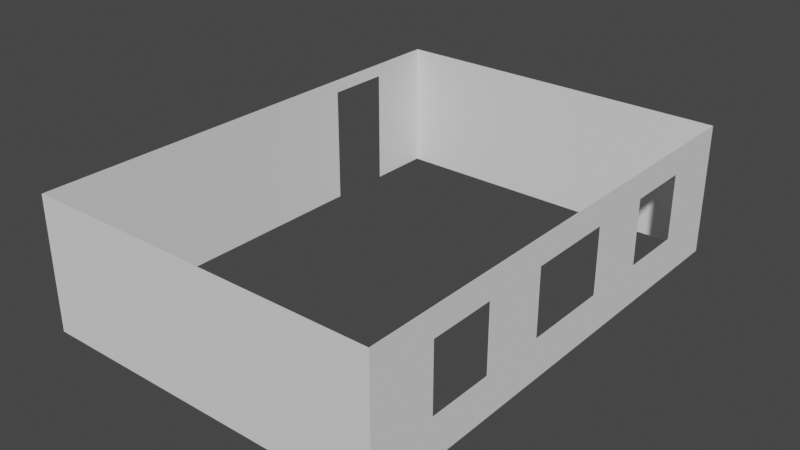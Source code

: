 # Source: Mura_v2.blend  (saved by Blender 3.3.6; exported with 4.5.12 LTS)
import bpy
from mathutils import Matrix  # noqa: F401  (used for matrix-valued properties, if any)

bpy.ops.wm.read_factory_settings(use_empty=True)
scene = bpy.context.scene
scene.name = 'Scene'

# ---- collections
col_collection = bpy.data.collections.new('Collection'); scene.collection.children.link(col_collection)

# ---- world
world_world = bpy.data.worlds.new('World'); scene.world = world_world
world_world.use_nodes = True; world_world.node_tree.nodes.clear()
_N = world_world.node_tree.nodes; _L = world_world.node_tree.links
n0 = _N.new('ShaderNodeOutputWorld'); n0.name = 'World Output'; n0.location = (300, 300)
n1 = _N.new('ShaderNodeBackground'); n1.name = 'Background'; n1.location = (10, 300)
n1.inputs[0].default_value = (0.05088, 0.05088, 0.05088, 1.0)
_L.new(n1.outputs[0], n0.inputs[0])
n0.is_active_output = True
world_world.color = (0.05088, 0.05088, 0.05088)
world_world.use_sun_shadow = False
world_world.sun_shadow_jitter_overblur = 0.0

# ---- meshes
me_cube_006 = bpy.data.meshes.new('Cube.006')
me_cube_006.from_pydata([(-4.0, -6.0, 0.004999), (-3.99, -5.989, 0.004999), (-4.0, -6.0, 3.005), (-3.99, -5.989, 3.005), (-4.0, 5.0, 0.004999), (-3.99, 4.991, 0.004999), (-4.0, 5.0, 3.005), (-3.99, 4.991, 3.005), (4.0, -6.0, 0.004999), (3.99, -5.989, 0.004999), (4.0, -6.0, 3.005), (3.99, -5.989, 3.005), (4.0, 5.0, 0.004999), (3.99, 4.991, 0.004999), (4.0, 5.0, 3.005), (3.99, 4.991, 3.005), (-4.0, 2.005, 2.705), (-4.0, 3.503, 2.705), (-4.0, 2.005, 0.004999), (-4.0, 3.503, 0.004999), (-3.99, 2.005, 0.004999), (-3.99, 3.503, 0.004999), (-3.99, 2.005, 2.705), (-3.99, 3.503, 2.705), (4.0, 2.005, 0.905), (4.0, 2.005, 2.405), (4.0, 3.503, 0.905), (4.0, 3.503, 2.405), (3.99, 2.005, 0.905), (3.99, 2.005, 2.405), (3.99, 3.503, 0.905), (3.99, 3.503, 2.405), (4.0, -1.488, 0.905), (4.0, 0.5082, 1.23), (4.0, 0.5082, 0.905), (4.0, -1.488, 2.405), (4.0, 0.5082, 2.405), (3.99, -1.488, 2.405), (3.99, 0.5082, 2.405), (3.99, -1.488, 0.905), (3.99, 0.5082, 0.905), (4.0, -4.483, 0.905), (4.0, -2.985, 0.905), (4.0, -4.483, 2.405), (4.0, -2.985, 2.405), (3.99, -4.483, 0.905), (3.99, -2.985, 0.905), (3.99, -4.483, 2.405), (3.99, -2.985, 2.405)], [], [(16, 18, 0, 2, 6, 4, 19, 17), (4, 6, 14, 12), (26, 12, 14, 27), (42, 32, 35, 44), (27, 14, 10, 8, 12, 26, 24, 33, 34, 32, 42, 41, 43, 44, 35, 36, 25), (33, 24, 25, 36), (8, 10, 2, 0), (9, 13, 12, 8, 0, 18, 20, 1), (19, 4, 5, 21), (4, 12, 13, 5), (3, 7, 6, 2, 10, 14, 15, 11), (15, 14, 6, 7), (23, 21, 5, 7, 3, 1, 20, 22), (7, 5, 13, 15), (15, 13, 30, 31), (37, 39, 46, 48), (30, 13, 9, 11, 15, 31, 29, 38, 37, 48, 47, 45, 46, 39, 40, 28), (29, 28, 40, 38), (3, 11, 9, 1), (23, 17, 19, 21), (18, 16, 22, 20), (17, 23, 22, 16), (30, 26, 27, 31), (29, 25, 24, 28), (24, 26, 30, 28), (31, 27, 25, 29), (38, 40, 34, 33, 36), (37, 35, 32, 39), (32, 34, 40, 39), (38, 36, 35, 37), (42, 44, 48, 46), (47, 43, 41, 45), (41, 42, 46, 45), (48, 44, 43, 47)])
_uv = me_cube_006.uv_layers.new(name='UVMap')
_uv.uv.foreach_set('vector', [0.6, 0.1819, 0.375, 0.1819, 0.375, 0.0, 0.625, 0.0, 0.625, 0.25, 0.375, 0.25, 0.375, 0.216, 0.6, 0.216, 0.375, 0.25, 0.625, 0.25, 0.625, 0.5, 0.375, 0.5, 0.45, 0.534, 0.375, 0.5, 0.625, 0.5, 0.575, 0.534, 0.45, 0.6815, 0.45, 0.6475, 0.575, 0.6475, 0.575, 0.6815, 0.575, 0.534, 0.625, 0.5, 0.625, 0.75, 0.375, 0.75, 0.375, 0.5, 0.45, 0.534, 0.45, 0.5681, 0.4771, 0.6021, 0.45, 0.6021, 0.45, 0.6475, 0.45, 0.6815, 0.45, 0.7155, 0.575, 0.7155, 0.575, 0.6815, 0.575, 0.6475, 0.575, 0.6021, 0.575, 0.5681, 0.4771, 0.6021, 0.45, 0.5681, 0.575, 0.5681, 0.575, 0.6021, 0.375, 0.75, 0.625, 0.75, 0.625, 1.0, 0.375, 1.0, 0.3747, 0.7498, 0.3747, 0.5002, 0.375, 0.5, 0.375, 0.75, 0.125, 0.75, 0.125, 0.5681, 0.1253, 0.5681, 0.1253, 0.7498, 0.125, 0.534, 0.125, 0.5, 0.1253, 0.5002, 0.1253, 0.534, 0.125, 0.5, 0.375, 0.5, 0.3747, 0.5002, 0.1253, 0.5002, 0.8747, 0.7498, 0.8747, 0.5002, 0.875, 0.5, 0.875, 0.75, 0.625, 0.75, 0.625, 0.5, 0.6253, 0.5002, 0.6253, 0.7498, 0.6253, 0.5002, 0.625, 0.5, 0.875, 0.5, 0.8747, 0.5002, 0.6, 0.2161, 0.375, 0.2161, 0.375, 0.25, 0.625, 0.25, 0.625, 0.0, 0.375, 0.0, 0.375, 0.182, 0.6, 0.182, 0.625, 0.25, 0.375, 0.25, 0.375, 0.5, 0.625, 0.5, 0.625, 0.5, 0.375, 0.5, 0.45, 0.5339, 0.575, 0.5339, 0.575, 0.6475, 0.45, 0.6475, 0.45, 0.6816, 0.575, 0.6816, 0.45, 0.5339, 0.375, 0.5, 0.375, 0.75, 0.625, 0.75, 0.625, 0.5, 0.575, 0.5339, 0.575, 0.568, 0.575, 0.6021, 0.575, 0.6475, 0.575, 0.6816, 0.575, 0.7157, 0.45, 0.7157, 0.45, 0.6816, 0.45, 0.6475, 0.45, 0.6021, 0.45, 0.568, 0.575, 0.568, 0.45, 0.568, 0.45, 0.6021, 0.575, 0.6021, 0.625, 1.0, 0.625, 0.75, 0.375, 0.75, 0.375, 1.0, 0.625, 0.3504, 0.625, 0.3492, 0.375, 0.3492, 0.375, 0.3504, 0.375, 0.9008, 0.625, 0.9008, 0.625, 0.8996, 0.375, 0.8996, 0.7758, 0.5, 0.7746, 0.5, 0.7746, 0.75, 0.7758, 0.75, 0.375, 0.4037, 0.375, 0.4049, 0.625, 0.4049, 0.625, 0.4037, 0.625, 0.8463, 0.625, 0.8451, 0.375, 0.8451, 0.375, 0.8463, 0.2799, 0.75, 0.2799, 0.5, 0.2787, 0.5, 0.2787, 0.75, 0.7213, 0.5, 0.7201, 0.5, 0.7201, 0.75, 0.7213, 0.75, 0.625, 0.4037, 0.375, 0.4037, 0.375, 0.4049, 0.4292, 0.4049, 0.625, 0.4049, 0.625, 0.8463, 0.625, 0.8451, 0.375, 0.8451, 0.375, 0.8463, 0.2799, 0.75, 0.2799, 0.5, 0.2787, 0.5, 0.2787, 0.75, 0.7213, 0.5, 0.7201, 0.5, 0.7201, 0.75, 0.7213, 0.75, 0.375, 0.4049, 0.625, 0.4049, 0.625, 0.4037, 0.375, 0.4037, 0.625, 0.8463, 0.625, 0.8451, 0.375, 0.8451, 0.375, 0.8463, 0.2799, 0.75, 0.2799, 0.5, 0.2787, 0.5, 0.2787, 0.75, 0.7213, 0.5, 0.7201, 0.5, 0.7201, 0.75, 0.7213, 0.75])
me_cube_006.materials.append(None)
me_cube_006.update()

# ---- objects
ob_stanza = bpy.data.objects.new('Stanza', me_cube_006)

# ---- transforms, parenting, visibility, modifiers, constraints
ob_stanza.location = (0.0, 0.0, 0.0)
ob_stanza.scale = (1.003, 1.002, 1.0)

# ---- collection membership
col_collection.objects.link(ob_stanza)

# ---- scene / render settings (as saved in the file)
scene.frame_start = 1; scene.frame_end = 250; scene.frame_set(1)
scene.render.engine = 'BLENDER_EEVEE_NEXT'
scene.cycles.sampling_pattern = 'TABULATED_SOBOL'
scene.cycles.use_light_tree = False
scene.view_settings.view_transform = 'Filmic'
bpy.context.view_layer.update()

# ---- added for rendering (the .blend has no active camera and no usable light): camera, sun
cam_auto = bpy.data.cameras.new('AutoCamera')
cam_auto.lens = 50.0
cam_auto.sensor_width = 36.0
cam_auto.clip_end = 1000.0
ob_auto_camera = bpy.data.objects.new('AutoCamera', cam_auto)
scene.collection.objects.link(ob_auto_camera)
ob_auto_camera.location = (12.9121, -15.9955, 11.8347)
ob_auto_camera.rotation_euler = (1.09748, -7.21219e-08, 0.694738)
scene.camera = ob_auto_camera
light_auto_sun = bpy.data.lights.new('AutoSun', 'SUN')
light_auto_sun.energy = 3.0
light_auto_sun.angle = 0.0523599
ob_auto_sun = bpy.data.objects.new('AutoSun', light_auto_sun)
scene.collection.objects.link(ob_auto_sun)
ob_auto_sun.rotation_euler = (0.872665, 0.174533, 0.523599)
bpy.context.view_layer.update()

